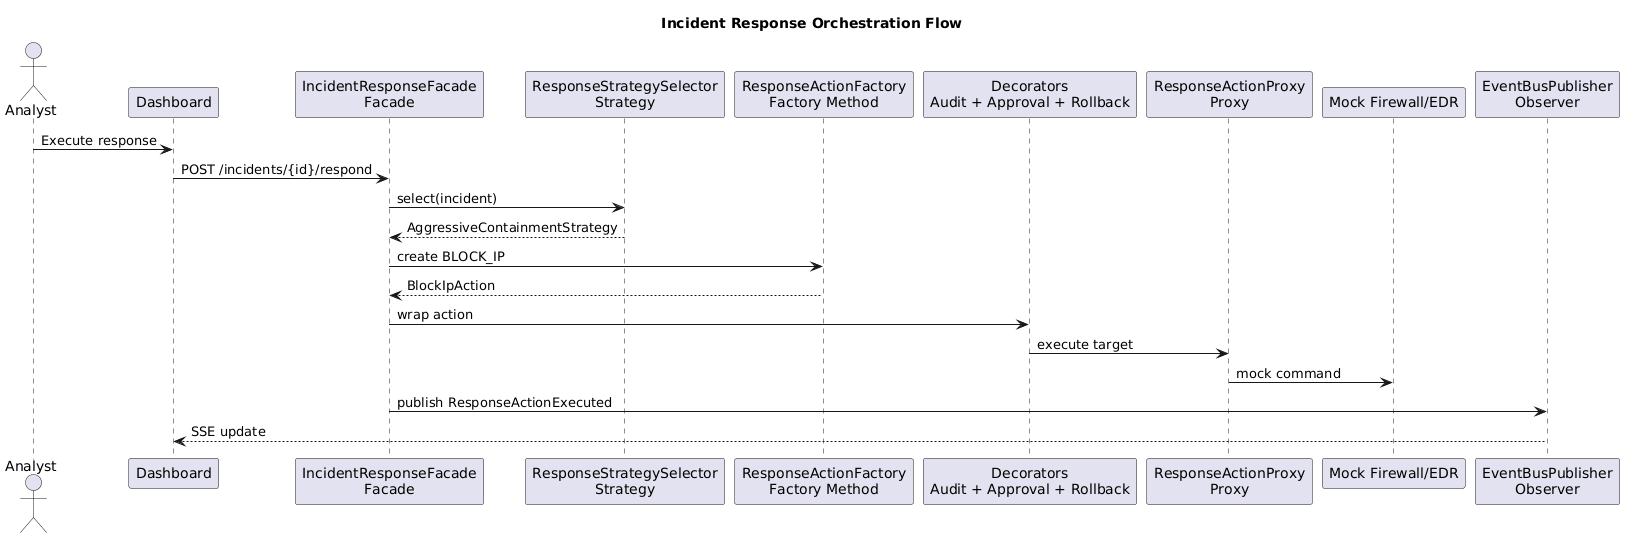

The diagram above was rendered by PlantUML. Its source (embedded in the PNG):
@startuml
title Incident Response Orchestration Flow
actor Analyst
participant Dashboard
participant "IncidentResponseFacade\nFacade" as F
participant "ResponseStrategySelector\nStrategy" as S
participant "ResponseActionFactory\nFactory Method" as AF
participant "Decorators\nAudit + Approval + Rollback" as D
participant "ResponseActionProxy\nProxy" as P
participant "Mock Firewall/EDR" as EXT
participant "EventBusPublisher\nObserver" as E
Analyst -> Dashboard : Execute response
Dashboard -> F : POST /incidents/{id}/respond
F -> S : select(incident)
S --> F : AggressiveContainmentStrategy
F -> AF : create BLOCK_IP
AF --> F : BlockIpAction
F -> D : wrap action
D -> P : execute target
P -> EXT : mock command
F -> E : publish ResponseActionExecuted
Dashboard <-- E : SSE update
@enduml